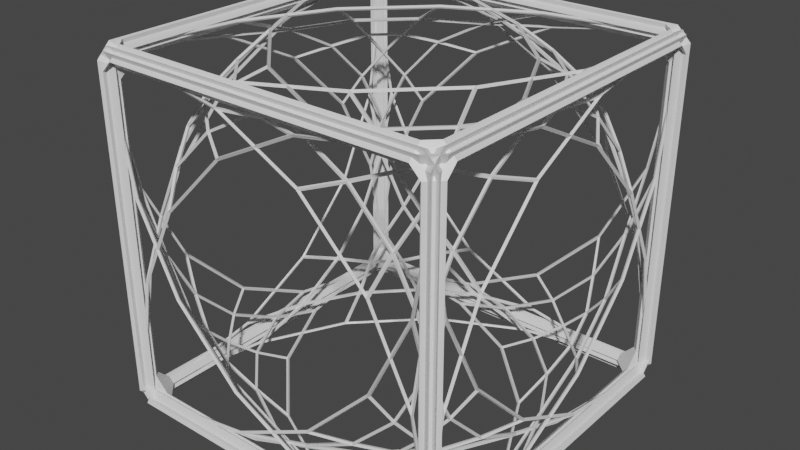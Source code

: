 # Source: Diamond3.blend  (saved by Blender 2.93.20; exported with 4.5.12 LTS)
import bpy
from mathutils import Matrix  # noqa: F401  (used for matrix-valued properties, if any)

bpy.ops.wm.read_factory_settings(use_empty=True)
scene = bpy.context.scene
scene.name = 'Scene'

# ---- collections
col_collection = bpy.data.collections.new('Collection'); scene.collection.children.link(col_collection)

# ---- materials (node trees are filled in below, after node groups)
mat_material = bpy.data.materials.new('Material')
mat_material.alpha_threshold = 0.0
mat_material.use_transparent_shadow = False
mat_material.line_color = (0.0, 0.0, 0.0, 1.0)

# ---- material node trees
mat_material.use_nodes = True; mat_material.node_tree.nodes.clear()
_N = mat_material.node_tree.nodes; _L = mat_material.node_tree.links
n0 = _N.new('ShaderNodeOutputMaterial'); n0.name = 'Material Output'; n0.location = (300, 300)
n1 = _N.new('ShaderNodeBsdfPrincipled'); n1.name = 'Principled BSDF'; n1.location = (10, 300)
n1.distribution = 'GGX'
n1.subsurface_method = 'BURLEY'
n1.inputs[2].default_value = 0.4
n1.inputs[3].default_value = 1.45
n1.inputs[27].default_value = (0.0, 0.0, 0.0, 1.0)
n1.inputs[28].default_value = 1.0
_L.new(n1.outputs[0], n0.inputs[0])
n0.is_active_output = True

# ---- world
world_world = bpy.data.worlds.new('World'); scene.world = world_world
world_world.use_nodes = True; world_world.node_tree.nodes.clear()
_N = world_world.node_tree.nodes; _L = world_world.node_tree.links
n0 = _N.new('ShaderNodeOutputWorld'); n0.name = 'World Output'; n0.location = (300, 300)
n1 = _N.new('ShaderNodeBackground'); n1.name = 'Background'; n1.location = (10, 300)
n1.inputs[0].default_value = (0.05088, 0.05088, 0.05088, 1.0)
_L.new(n1.outputs[0], n0.inputs[0])
n0.is_active_output = True
world_world.color = (0.05088, 0.05088, 0.05088)
world_world.use_sun_shadow = False
world_world.sun_shadow_jitter_overblur = 0.0

# ---- meshes
me_cube = bpy.data.meshes.new('Cube')
me_cube.from_pydata([(1.0, 1.0, 1.0), (1.0, 1.0, -1.0), (1.0, -1.0, 1.0), (1.0, -1.0, -1.0), (-1.0, 1.0, 1.0), (-1.0, 1.0, -1.0), (-1.0, -1.0, 1.0), (-1.0, -1.0, -1.0)], [], [(0, 4, 6, 2), (3, 2, 6, 7), (7, 6, 4, 5), (5, 1, 3, 7), (1, 0, 2, 3), (5, 4, 0, 1)])
_uv = me_cube.uv_layers.new(name='UVMap')
_uv.uv.foreach_set('vector', [0.625, 0.5, 0.875, 0.5, 0.875, 0.75, 0.625, 0.75, 0.375, 0.75, 0.625, 0.75, 0.625, 1.0, 0.375, 1.0, 0.375, 0.0, 0.625, 0.0, 0.625, 0.25, 0.375, 0.25, 0.125, 0.5, 0.375, 0.5, 0.375, 0.75, 0.125, 0.75, 0.375, 0.5, 0.625, 0.5, 0.625, 0.75, 0.375, 0.75, 0.375, 0.25, 0.625, 0.25, 0.625, 0.5, 0.375, 0.5])
me_cube.materials.append(mat_material)
me_cube.use_remesh_preserve_volume = False
me_cube.use_remesh_preserve_attributes = False
me_cube.use_mirror_vertex_groups = False
me_cube.update()
me_cube_003 = bpy.data.meshes.new('Cube.003')
me_cube_003.from_pydata([(1.0, 1.0, 1.0), (1.0, 1.0, -1.0), (1.0, -1.0, 1.0), (1.0, -1.0, -1.0), (-1.0, 1.0, 1.0), (-1.0, 1.0, -1.0), (-1.0, -1.0, 1.0), (-1.0, -1.0, -1.0)], [], [(0, 4, 6, 2), (3, 2, 6, 7), (7, 6, 4, 5), (5, 1, 3, 7), (1, 0, 2, 3), (5, 4, 0, 1)])
_uv = me_cube_003.uv_layers.new(name='UVMap')
_uv.uv.foreach_set('vector', [0.625, 0.5, 0.875, 0.5, 0.875, 0.75, 0.625, 0.75, 0.375, 0.75, 0.625, 0.75, 0.625, 1.0, 0.375, 1.0, 0.375, 0.0, 0.625, 0.0, 0.625, 0.25, 0.375, 0.25, 0.125, 0.5, 0.375, 0.5, 0.375, 0.75, 0.125, 0.75, 0.375, 0.5, 0.625, 0.5, 0.625, 0.75, 0.375, 0.75, 0.375, 0.25, 0.625, 0.25, 0.625, 0.5, 0.375, 0.5])
me_cube_003.materials.append(mat_material)
me_cube_003.use_remesh_preserve_volume = False
me_cube_003.use_remesh_preserve_attributes = False
me_cube_003.use_mirror_vertex_groups = False
me_cube_003.update()
me_cube_005 = bpy.data.meshes.new('Cube.005')
me_cube_005.from_pydata([(1.0, 1.0, 1.0), (1.0, 1.0, -1.0), (1.0, -1.0, 1.0), (1.0, -1.0, -1.0), (-1.0, 1.0, 1.0), (-1.0, 1.0, -1.0), (-1.0, -1.0, 1.0), (-1.0, -1.0, -1.0)], [], [(0, 4, 6, 2), (3, 2, 6, 7), (7, 6, 4, 5), (5, 1, 3, 7), (1, 0, 2, 3), (5, 4, 0, 1)])
_uv = me_cube_005.uv_layers.new(name='UVMap')
_uv.uv.foreach_set('vector', [0.625, 0.5, 0.875, 0.5, 0.875, 0.75, 0.625, 0.75, 0.375, 0.75, 0.625, 0.75, 0.625, 1.0, 0.375, 1.0, 0.375, 0.0, 0.625, 0.0, 0.625, 0.25, 0.375, 0.25, 0.125, 0.5, 0.375, 0.5, 0.375, 0.75, 0.125, 0.75, 0.375, 0.5, 0.625, 0.5, 0.625, 0.75, 0.375, 0.75, 0.375, 0.25, 0.625, 0.25, 0.625, 0.5, 0.375, 0.5])
me_cube_005.materials.append(mat_material)
me_cube_005.use_remesh_preserve_volume = False
me_cube_005.use_remesh_preserve_attributes = False
me_cube_005.use_mirror_vertex_groups = False
me_cube_005.update()

# ---- objects
ob_cube = bpy.data.objects.new('Cube', me_cube)
ob_cube_001 = bpy.data.objects.new('Cube.001', me_cube_003)
ob_cube_003 = bpy.data.objects.new('Cube.003', me_cube_005)

# ---- transforms, parenting, visibility, modifiers, constraints
ob_cube.location = (0.0, 0.0, 0.0)
ob_cube.lock_rotations_4d = False
ob_cube.empty_display_type = 'ARROWS'
ob_cube.lineart.crease_threshold = 0.0
_m = ob_cube.modifiers.new('Wireframe', 'WIREFRAME')
_m.thickness = 0.017
_m.offset = 1.0
_m.use_even_offset = False
_m.crease_weight = 0.0
_m = ob_cube.modifiers.new('Bevel', 'BEVEL')
_m.width = 0.06
_m.width_pct = 0.06
_m.use_clamp_overlap = False
_m.loop_slide = False
_m.spread = 0.0
ob_cube_001.location = (0.0, -0.001889, 0.0)
ob_cube_001.lock_rotations_4d = False
ob_cube_001.empty_display_type = 'ARROWS'
ob_cube_001.lineart.crease_threshold = 0.0
_m = ob_cube_001.modifiers.new('Bevel', 'BEVEL')
_m.width = 1.8
_m.width_pct = 1.8
_m.segments = 5
_m.affect = 'VERTICES'
_m.use_clamp_overlap = False
_m.loop_slide = False
_m.spread = 0.0
_m = ob_cube_001.modifiers.new('Wireframe', 'WIREFRAME')
_m.offset = 0.5
ob_cube_003.location = (0.0, -0.001889, 0.0)
ob_cube_003.lock_rotations_4d = False
ob_cube_003.empty_display_type = 'ARROWS'
ob_cube_003.hide_render = True
ob_cube_003.lineart.crease_threshold = 0.0
_m = ob_cube_003.modifiers.new('Bevel', 'BEVEL')
_m.width = 1.0
_m.width_pct = 1.0
_m.spread = 0.09
_m = ob_cube_003.modifiers.new('Wireframe', 'WIREFRAME')
_m.thickness = 0.0
_m.offset = -1.0
_m.use_replace = False

# ---- collection membership
col_collection.objects.link(ob_cube)
col_collection.objects.link(ob_cube_001)
col_collection.objects.link(ob_cube_003)

# ---- scene / render settings (as saved in the file)
scene.frame_start = 1; scene.frame_end = 250; scene.frame_set(1)
scene.render.engine = 'BLENDER_EEVEE_NEXT'
scene.cycles.use_denoising = False
scene.cycles.samples = 128
scene.cycles.sampling_pattern = 'TABULATED_SOBOL'
scene.cycles.use_adaptive_sampling = False
scene.cycles.use_light_tree = False
scene.view_settings.view_transform = 'Filmic'
bpy.context.view_layer.update()

# ---- added for rendering (the .blend has no active camera and no usable light): camera, sun
cam_auto = bpy.data.cameras.new('AutoCamera')
cam_auto.lens = 50.0
cam_auto.sensor_width = 36.0
cam_auto.clip_end = 1000.0
ob_auto_camera = bpy.data.objects.new('AutoCamera', cam_auto)
scene.collection.objects.link(ob_auto_camera)
ob_auto_camera.location = (3.3927, -4.07124, 2.71416)
ob_auto_camera.rotation_euler = (1.09748, -7.21219e-08, 0.694738)
scene.camera = ob_auto_camera
light_auto_sun = bpy.data.lights.new('AutoSun', 'SUN')
light_auto_sun.energy = 3.0
light_auto_sun.angle = 0.0523599
ob_auto_sun = bpy.data.objects.new('AutoSun', light_auto_sun)
scene.collection.objects.link(ob_auto_sun)
ob_auto_sun.rotation_euler = (0.872665, 0.174533, 0.523599)
bpy.context.view_layer.update()
